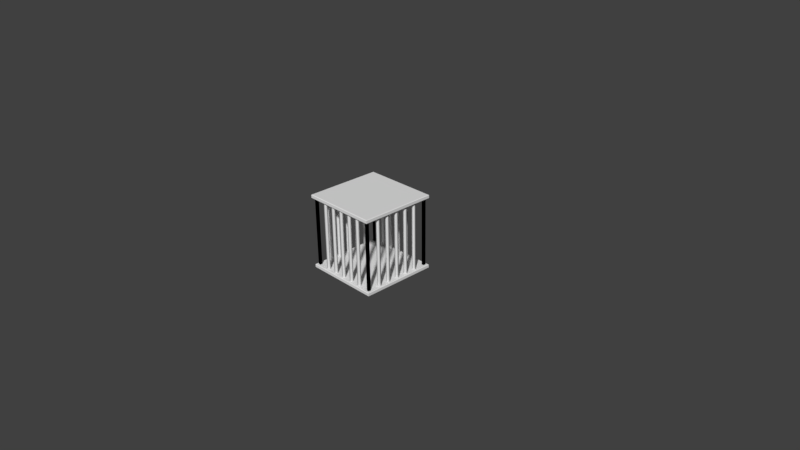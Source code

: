 # Source: cartModuleCage2x2.blend  (saved by Blender 2.79.0; exported with 4.5.12 LTS)
import bpy
from mathutils import Matrix  # noqa: F401  (used for matrix-valued properties, if any)

bpy.ops.wm.read_factory_settings(use_empty=True)
scene = bpy.context.scene
scene.name = 'Scene'

# ---- collections
col_collection_1 = bpy.data.collections.new('Collection 1'); scene.collection.children.link(col_collection_1)

# ---- world
world_world = bpy.data.worlds.new('World'); scene.world = world_world
world_world.color = (0.05088, 0.05088, 0.05088)
world_world.use_sun_shadow = False
world_world.sun_shadow_jitter_overblur = 0.0
world_world.cycles.sampling_method = 'MANUAL'

# ---- cameras
cam_camera = bpy.data.cameras.new('Camera')
cam_camera.clip_end = 100.0
cam_camera.lens = 35.0
cam_camera.sensor_width = 32.0
cam_camera.sensor_height = 18.0
cam_camera.ortho_scale = 7.314
cam_camera.dof.focus_distance = 0.0

# ---- meshes
me_cube = bpy.data.meshes.new('Cube')
me_cube.from_pydata([(-0.1881, 0.2211, 0.05), (-0.1881, 0.2211, 0.95), (-0.2211, 0.2211, 0.05), (-0.2211, 0.2211, 0.95), (-0.2211, 0.1881, 0.95), (-0.2211, 0.1881, 0.05), (-0.1881, 0.1881, 0.95), (-0.1881, 0.1881, 0.05), (0.2665, 0.2211, 0.05), (0.2665, 0.2211, 0.95), (0.2335, 0.2211, 0.05), (0.2335, 0.2211, 0.95), (0.2335, 0.1881, 0.95), (0.2335, 0.1881, 0.05), (0.2665, 0.1881, 0.95), (0.2665, 0.1881, 0.05), (-0.02064, 0.2211, 0.05), (-0.02064, 0.2211, 0.95), (-0.05364, 0.2211, 0.05), (-0.05364, 0.2211, 0.95), (-0.05364, 0.1881, 0.95), (-0.05364, 0.1881, 0.05), (-0.02064, 0.1881, 0.95), (-0.02064, 0.1881, 0.05), (0.1229, 0.2211, 0.05), (0.1229, 0.2211, 0.95), (0.08993, 0.2211, 0.05), (0.08993, 0.2211, 0.95), (0.08993, 0.1881, 0.95), (0.08993, 0.1881, 0.05), (0.1229, 0.1881, 0.95), (0.1229, 0.1881, 0.05), (0.4101, 0.2211, 0.05), (0.4101, 0.2211, 0.95), (0.3771, 0.2211, 0.05), (0.3771, 0.2211, 0.95), (0.3771, 0.1881, 0.95), (0.3771, 0.1881, 0.05), (0.4101, 0.1881, 0.95), (0.4101, 0.1881, 0.05), (0.5536, 0.2211, 0.05), (0.5536, 0.2211, 0.95), (0.5206, 0.2211, 0.05), (0.5206, 0.2211, 0.95), (0.5206, 0.1881, 0.95), (0.5206, 0.1881, 0.05), (0.5536, 0.1881, 0.95), (0.5536, 0.1881, 0.05), (0.7211, 0.2211, 0.05), (0.7211, 0.2211, 0.95), (0.6881, 0.2211, 0.05), (0.6881, 0.2211, 0.95), (0.6881, 0.1881, 0.95), (0.6881, 0.1881, 0.05), (0.7211, 0.1881, 0.95), (0.7211, 0.1881, 0.05), (0.7211, 0.1881, 0.05), (0.7211, 0.1881, 0.95), (0.7211, 0.2211, 0.05), (0.7211, 0.2211, 0.95), (0.6881, 0.2211, 0.95), (0.6881, 0.2211, 0.05), (0.6881, 0.1881, 0.95), (0.6881, 0.1881, 0.05), (0.7211, -0.2665, 0.05), (0.7211, -0.2665, 0.95), (0.7211, -0.2335, 0.05), (0.7211, -0.2335, 0.95), (0.6881, -0.2335, 0.95), (0.6881, -0.2335, 0.05), (0.6881, -0.2665, 0.95), (0.6881, -0.2665, 0.05), (0.7211, 0.02064, 0.05), (0.7211, 0.02064, 0.95), (0.7211, 0.05364, 0.05), (0.7211, 0.05364, 0.95), (0.6881, 0.05364, 0.95), (0.6881, 0.05364, 0.05), (0.6881, 0.02064, 0.95), (0.6881, 0.02064, 0.05), (0.7211, -0.1229, 0.05), (0.7211, -0.1229, 0.95), (0.7211, -0.08993, 0.05), (0.7211, -0.08993, 0.95), (0.6881, -0.08993, 0.95), (0.6881, -0.08993, 0.05), (0.6881, -0.1229, 0.95), (0.6881, -0.1229, 0.05), (0.7211, -0.4101, 0.05), (0.7211, -0.4101, 0.95), (0.7211, -0.3771, 0.05), (0.7211, -0.3771, 0.95), (0.6881, -0.3771, 0.95), (0.6881, -0.3771, 0.05), (0.6881, -0.4101, 0.95), (0.6881, -0.4101, 0.05), (0.7211, -0.5536, 0.05), (0.7211, -0.5536, 0.95), (0.7211, -0.5206, 0.05), (0.7211, -0.5206, 0.95), (0.6881, -0.5206, 0.95), (0.6881, -0.5206, 0.05), (0.6881, -0.5536, 0.95), (0.6881, -0.5536, 0.05), (0.7211, -0.7211, 0.05), (0.7211, -0.7211, 0.95), (0.7211, -0.6881, 0.05), (0.7211, -0.6881, 0.95), (0.6881, -0.6881, 0.95), (0.6881, -0.6881, 0.05), (0.6881, -0.7211, 0.95), (0.6881, -0.7211, 0.05), (0.6881, -0.7211, 0.05), (0.6881, -0.7211, 0.95), (0.7211, -0.7211, 0.05), (0.7211, -0.7211, 0.95), (0.7211, -0.6881, 0.95), (0.7211, -0.6881, 0.05), (0.6881, -0.6881, 0.95), (0.6881, -0.6881, 0.05), (0.2335, -0.7211, 0.05), (0.2335, -0.7211, 0.95), (0.2665, -0.7211, 0.05), (0.2665, -0.7211, 0.95), (0.2665, -0.6881, 0.95), (0.2665, -0.6881, 0.05), (0.2335, -0.6881, 0.95), (0.2335, -0.6881, 0.05), (0.5206, -0.7211, 0.05), (0.5206, -0.7211, 0.95), (0.5536, -0.7211, 0.05), (0.5536, -0.7211, 0.95), (0.5536, -0.6881, 0.95), (0.5536, -0.6881, 0.05), (0.5206, -0.6881, 0.95), (0.5206, -0.6881, 0.05), (0.3771, -0.7211, 0.05), (0.3771, -0.7211, 0.95), (0.4101, -0.7211, 0.05), (0.4101, -0.7211, 0.95), (0.4101, -0.6881, 0.95), (0.4101, -0.6881, 0.05), (0.3771, -0.6881, 0.95), (0.3771, -0.6881, 0.05), (0.08993, -0.7211, 0.05), (0.08993, -0.7211, 0.95), (0.1229, -0.7211, 0.05), (0.1229, -0.7211, 0.95), (0.1229, -0.6881, 0.95), (0.1229, -0.6881, 0.05), (0.08993, -0.6881, 0.95), (0.08993, -0.6881, 0.05), (-0.05364, -0.7211, 0.05), (-0.05364, -0.7211, 0.95), (-0.02064, -0.7211, 0.05), (-0.02064, -0.7211, 0.95), (-0.02064, -0.6881, 0.95), (-0.02064, -0.6881, 0.05), (-0.05364, -0.6881, 0.95), (-0.05364, -0.6881, 0.05), (-0.2211, -0.7211, 0.05), (-0.2211, -0.7211, 0.95), (-0.1881, -0.7211, 0.05), (-0.1881, -0.7211, 0.95), (-0.1881, -0.6881, 0.95), (-0.1881, -0.6881, 0.05), (-0.2211, -0.6881, 0.95), (-0.2211, -0.6881, 0.05), (-0.2211, -0.6881, 0.05), (-0.2211, -0.6881, 0.95), (-0.2211, -0.7211, 0.05), (-0.2211, -0.7211, 0.95), (-0.1881, -0.7211, 0.95), (-0.1881, -0.7211, 0.05), (-0.1881, -0.6881, 0.95), (-0.1881, -0.6881, 0.05), (-0.2211, -0.2335, 0.05), (-0.2211, -0.2335, 0.95), (-0.2211, -0.2665, 0.05), (-0.2211, -0.2665, 0.95), (-0.1881, -0.2665, 0.95), (-0.1881, -0.2665, 0.05), (-0.1881, -0.2335, 0.95), (-0.1881, -0.2335, 0.05), (-0.2211, -0.5206, 0.05), (-0.2211, -0.5206, 0.95), (-0.2211, -0.5536, 0.05), (-0.2211, -0.5536, 0.95), (-0.1881, -0.5536, 0.95), (-0.1881, -0.5536, 0.05), (-0.1881, -0.5206, 0.95), (-0.1881, -0.5206, 0.05), (-0.2211, -0.3771, 0.05), (-0.2211, -0.3771, 0.95), (-0.2211, -0.4101, 0.05), (-0.2211, -0.4101, 0.95), (-0.1881, -0.4101, 0.95), (-0.1881, -0.4101, 0.05), (-0.1881, -0.3771, 0.95), (-0.1881, -0.3771, 0.05), (-0.2211, -0.08993, 0.05), (-0.2211, -0.08993, 0.95), (-0.2211, -0.1229, 0.05), (-0.2211, -0.1229, 0.95), (-0.1881, -0.1229, 0.95), (-0.1881, -0.1229, 0.05), (-0.1881, -0.08993, 0.95), (-0.1881, -0.08993, 0.05), (-0.2211, 0.05364, 0.05), (-0.2211, 0.05364, 0.95), (-0.2211, 0.02064, 0.05), (-0.2211, 0.02064, 0.95), (-0.1881, 0.02064, 0.95), (-0.1881, 0.02064, 0.05), (-0.1881, 0.05364, 0.95), (-0.1881, 0.05364, 0.05), (-0.2211, 0.2211, 0.05), (-0.2211, 0.2211, 0.95), (-0.2211, 0.1881, 0.05), (-0.2211, 0.1881, 0.95), (-0.1881, 0.1881, 0.95), (-0.1881, 0.1881, 0.05), (-0.1881, 0.2211, 0.95), (-0.1881, 0.2211, 0.05), (-0.2285, -0.7285, 0.04275), (-0.25, -0.75, 0.006142), (-0.2439, -0.7439, 1.0), (-0.25, -0.75, 0.9939), (-0.2285, 0.2285, 0.04275), (-0.25, 0.25, 0.006142), (-0.2439, 0.2439, 1.0), (-0.25, 0.25, 0.9939), (0.7285, -0.7285, 0.04275), (0.75, -0.75, 0.006142), (0.7439, -0.7439, 1.0), (0.75, -0.75, 0.9939), (0.7285, 0.2285, 0.04275), (0.75, 0.25, 0.006142), (0.7439, 0.2439, 1.0), (0.75, 0.25, 0.9939), (-0.2439, -0.7439, 0.04877), (-0.25, -0.75, 0.04263), (-0.2439, -0.7439, 0.9512), (-0.25, -0.75, 0.9574), (-0.2439, 0.2439, 0.9512), (-0.25, 0.25, 0.9574), (-0.2439, 0.2439, 0.04877), (-0.25, 0.25, 0.04263), (0.7439, 0.2439, 0.9512), (0.75, 0.25, 0.9574), (0.7439, 0.2439, 0.04877), (0.75, 0.25, 0.04263), (0.7439, -0.7439, 0.9512), (0.75, -0.75, 0.9574), (0.7439, -0.7439, 0.04877), (0.75, -0.75, 0.04263), (-0.2439, 0.2439, 0.0), (-0.2439, -0.7439, 0.0), (0.7439, 0.2439, 0.0), (0.7439, -0.7439, 0.0)], [], [(227, 231, 245, 243), (231, 239, 249, 245), (239, 235, 253, 249), (241, 247, 229, 225), (255, 241, 225, 233), (235, 227, 243, 253), (247, 251, 237, 229), (240, 254, 250, 246), (2, 3, 1, 0), (251, 255, 233, 237), (234, 238, 230, 226), (242, 244, 248, 252), (5, 7, 6, 4), (13, 15, 14, 12), (10, 11, 9, 8), (1, 6, 7, 0), (2, 5, 4, 3), (9, 14, 15, 8), (10, 13, 12, 11), (21, 23, 22, 20), (18, 19, 17, 16), (17, 22, 23, 16), (18, 21, 20, 19), (29, 31, 30, 28), (26, 27, 25, 24), (25, 30, 31, 24), (26, 29, 28, 27), (37, 39, 38, 36), (34, 35, 33, 32), (33, 38, 39, 32), (34, 37, 36, 35), (45, 47, 46, 44), (42, 43, 41, 40), (41, 46, 47, 40), (42, 45, 44, 43), (50, 51, 49, 48), (53, 55, 54, 52), (49, 54, 55, 48), (50, 53, 52, 51), (58, 59, 57, 56), (61, 63, 62, 60), (69, 71, 70, 68), (66, 67, 65, 64), (57, 62, 63, 56), (58, 61, 60, 59), (65, 70, 71, 64), (66, 69, 68, 67), (77, 79, 78, 76), (74, 75, 73, 72), (73, 78, 79, 72), (74, 77, 76, 75), (85, 87, 86, 84), (82, 83, 81, 80), (81, 86, 87, 80), (82, 85, 84, 83), (93, 95, 94, 92), (90, 91, 89, 88), (89, 94, 95, 88), (90, 93, 92, 91), (101, 103, 102, 100), (98, 99, 97, 96), (97, 102, 103, 96), (98, 101, 100, 99), (106, 107, 105, 104), (109, 111, 110, 108), (105, 110, 111, 104), (106, 109, 108, 107), (114, 115, 113, 112), (117, 119, 118, 116), (125, 127, 126, 124), (122, 123, 121, 120), (113, 118, 119, 112), (114, 117, 116, 115), (121, 126, 127, 120), (122, 125, 124, 123), (133, 135, 134, 132), (130, 131, 129, 128), (129, 134, 135, 128), (130, 133, 132, 131), (141, 143, 142, 140), (138, 139, 137, 136), (137, 142, 143, 136), (138, 141, 140, 139), (149, 151, 150, 148), (146, 147, 145, 144), (145, 150, 151, 144), (146, 149, 148, 147), (157, 159, 158, 156), (154, 155, 153, 152), (153, 158, 159, 152), (154, 157, 156, 155), (162, 163, 161, 160), (165, 167, 166, 164), (161, 166, 167, 160), (162, 165, 164, 163), (170, 171, 169, 168), (173, 175, 174, 172), (181, 183, 182, 180), (178, 179, 177, 176), (169, 174, 175, 168), (170, 173, 172, 171), (177, 182, 183, 176), (178, 181, 180, 179), (189, 191, 190, 188), (186, 187, 185, 184), (185, 190, 191, 184), (186, 189, 188, 187), (197, 199, 198, 196), (194, 195, 193, 192), (193, 198, 199, 192), (194, 197, 196, 195), (205, 207, 206, 204), (202, 203, 201, 200), (201, 206, 207, 200), (202, 205, 204, 203), (213, 215, 214, 212), (210, 211, 209, 208), (209, 214, 215, 208), (210, 213, 212, 211), (218, 219, 217, 216), (221, 223, 222, 220), (217, 222, 223, 216), (218, 221, 220, 219), (226, 230, 231, 227), (256, 257, 225, 229), (230, 238, 239, 231), (258, 256, 229, 237), (238, 234, 235, 239), (259, 258, 237, 233), (234, 226, 227, 235), (257, 259, 233, 225), (242, 252, 253, 243), (241, 255, 254, 240), (252, 248, 249, 253), (255, 251, 250, 254), (248, 244, 245, 249), (251, 247, 246, 250), (244, 242, 243, 245), (247, 241, 240, 246), (224, 228, 236, 232), (228, 224, 257, 256), (236, 228, 256, 258), (232, 236, 258, 259), (224, 232, 259, 257)])
me_cube.polygons.foreach_set('use_smooth', [0, 0, 0, 0, 0, 0, 0, 0, 1, 0, 0, 0, 1, 1, 1, 1, 1, 1, 1, 1, 1, 1, 1, 1, 1, 1, 1, 1, 1, 1, 1, 1, 1, 1, 1, 1, 1, 1, 1, 1, 1, 1, 1, 1, 1, 1, 1, 1, 1, 1, 1, 1, 1, 1, 1, 1, 1, 1, 1, 1, 1, 1, 1, 1, 1, 1, 1, 1, 1, 1, 1, 1, 1, 1, 1, 1, 1, 1, 1, 1, 1, 1, 1, 1, 1, 1, 1, 1, 1, 1, 1, 1, 1, 1, 1, 1, 1, 1, 1, 1, 1, 1, 1, 1, 1, 1, 1, 1, 1, 1, 1, 1, 1, 1, 1, 1, 1, 1, 1, 1, 1, 1, 1, 0, 0, 0, 0, 0, 0, 0, 0, 0, 0, 0, 0, 0, 0, 0, 0, 0, 0, 0, 0, 0])
me_cube.use_remesh_preserve_volume = False
me_cube.use_remesh_preserve_attributes = False
me_cube.use_mirror_vertex_groups = False
me_cube.update()

# ---- objects
ob_cube = bpy.data.objects.new('Cube', me_cube)
ob_camera = bpy.data.objects.new('Camera', cam_camera)

# ---- transforms, parenting, visibility, modifiers, constraints
ob_cube.location = (0.0, 0.0, 0.0)
ob_cube.lineart.crease_threshold = 0.0
ob_camera.location = (7.481, -6.508, 5.344)
ob_camera.rotation_euler = (1.109, 0.01082, 0.8149)
ob_camera.lock_rotations_4d = False
ob_camera.empty_display_type = 'ARROWS'
ob_camera.color = (0.0, 0.0, 0.0, 0.0)
ob_camera.display_type = 'WIRE'
ob_camera.lineart.crease_threshold = 0.0

# ---- collection membership
col_collection_1.objects.link(ob_cube)
col_collection_1.objects.link(ob_camera)

# ---- scene / render settings (as saved in the file)
scene.camera = ob_camera
scene.frame_start = 1; scene.frame_end = 250; scene.frame_set(1)
scene.render.engine = 'CYCLES'
scene.render.resolution_percentage = 50
scene.render.dither_intensity = 0.0
scene.cycles.use_denoising = False
scene.cycles.samples = 128
scene.cycles.sampling_pattern = 'TABULATED_SOBOL'
scene.cycles.use_adaptive_sampling = False
scene.cycles.use_light_tree = False
scene.cycles.blur_glossy = 0.0
scene.cycles.sample_clamp_indirect = 0.0
scene.view_settings.view_transform = 'Standard'
bpy.context.view_layer.update()

# ---- added for rendering (the .blend has no usable light): sun
light_auto_sun = bpy.data.lights.new('AutoSun', 'SUN')
light_auto_sun.energy = 3.0
light_auto_sun.angle = 0.0523599
ob_auto_sun = bpy.data.objects.new('AutoSun', light_auto_sun)
scene.collection.objects.link(ob_auto_sun)
ob_auto_sun.rotation_euler = (0.872665, 0.174533, 0.523599)
bpy.context.view_layer.update()
